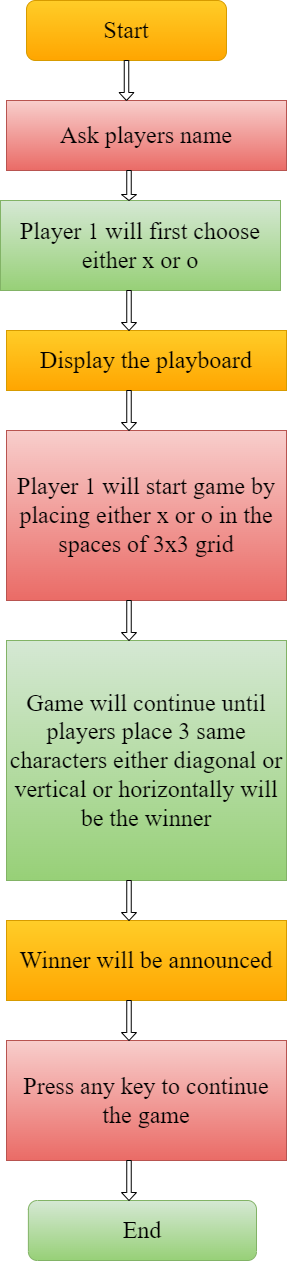

The diagram above was exported from draw.io. Its source (the exported page's mxGraphModel, read from the mxfile embedded in the PNG):
<mxGraphModel dx="1038" dy="547" grid="1" gridSize="10" guides="1" tooltips="1" connect="1" arrows="1" fold="1" page="1" pageScale="1" pageWidth="827" pageHeight="1169" math="0" shadow="0">
  <root>
    <mxCell id="WIyWlLk6GJQsqaUBKTNV-0" />
    <mxCell id="WIyWlLk6GJQsqaUBKTNV-1" parent="WIyWlLk6GJQsqaUBKTNV-0" />
    <mxCell id="3ryglS0Cm09YBuXE8L9L-0" value="&lt;font face=&quot;Times New Roman&quot; style=&quot;font-size: 24px&quot;&gt;Start&lt;/font&gt;" style="rounded=1;whiteSpace=wrap;html=1;fillColor=#ffcd28;strokeColor=#d79b00;gradientColor=#ffa500;" parent="WIyWlLk6GJQsqaUBKTNV-1" vertex="1">
      <mxGeometry x="300" y="80" width="200" height="60" as="geometry" />
    </mxCell>
    <mxCell id="3ryglS0Cm09YBuXE8L9L-1" value="Ask players name" style="rounded=0;whiteSpace=wrap;html=1;fontFamily=Times New Roman;fontSize=24;fillColor=#f8cecc;strokeColor=#b85450;gradientColor=#ea6b66;" parent="WIyWlLk6GJQsqaUBKTNV-1" vertex="1">
      <mxGeometry x="280" y="180" width="280" height="70" as="geometry" />
    </mxCell>
    <mxCell id="3ryglS0Cm09YBuXE8L9L-2" value="Player 1 will first choose either x or o" style="rounded=0;whiteSpace=wrap;html=1;fontFamily=Times New Roman;fontSize=24;fillColor=#d5e8d4;strokeColor=#82b366;gradientColor=#97d077;" parent="WIyWlLk6GJQsqaUBKTNV-1" vertex="1">
      <mxGeometry x="274" y="280" width="280" height="90" as="geometry" />
    </mxCell>
    <mxCell id="3ryglS0Cm09YBuXE8L9L-3" value="Display the playboard" style="rounded=0;whiteSpace=wrap;html=1;fontFamily=Times New Roman;fontSize=24;fillColor=#ffcd28;strokeColor=#d79b00;gradientColor=#ffa500;" parent="WIyWlLk6GJQsqaUBKTNV-1" vertex="1">
      <mxGeometry x="280" y="410" width="280" height="60" as="geometry" />
    </mxCell>
    <mxCell id="3ryglS0Cm09YBuXE8L9L-4" value="Player 1 will start game by placing either x or o in the spaces of 3x3 grid" style="rounded=0;whiteSpace=wrap;html=1;fontFamily=Times New Roman;fontSize=24;fillColor=#f8cecc;strokeColor=#b85450;gradientColor=#ea6b66;" parent="WIyWlLk6GJQsqaUBKTNV-1" vertex="1">
      <mxGeometry x="280" y="510" width="280" height="170" as="geometry" />
    </mxCell>
    <mxCell id="3ryglS0Cm09YBuXE8L9L-5" value="Game will continue until players place 3 same characters either diagonal or vertical or horizontally will be the winner" style="rounded=0;whiteSpace=wrap;html=1;fontFamily=Times New Roman;fontSize=24;fillColor=#d5e8d4;strokeColor=#82b366;gradientColor=#97d077;" parent="WIyWlLk6GJQsqaUBKTNV-1" vertex="1">
      <mxGeometry x="280" y="720" width="280" height="240" as="geometry" />
    </mxCell>
    <mxCell id="3ryglS0Cm09YBuXE8L9L-7" value="Winner will be announced" style="rounded=0;whiteSpace=wrap;html=1;fontFamily=Times New Roman;fontSize=24;fillColor=#ffcd28;strokeColor=#d79b00;gradientColor=#ffa500;" parent="WIyWlLk6GJQsqaUBKTNV-1" vertex="1">
      <mxGeometry x="280" y="1000" width="280" height="80" as="geometry" />
    </mxCell>
    <mxCell id="3ryglS0Cm09YBuXE8L9L-8" value="Press any key to continue the game" style="rounded=0;whiteSpace=wrap;html=1;fontFamily=Times New Roman;fontSize=24;fillColor=#f8cecc;strokeColor=#b85450;gradientColor=#ea6b66;" parent="WIyWlLk6GJQsqaUBKTNV-1" vertex="1">
      <mxGeometry x="280" y="1120" width="280" height="120" as="geometry" />
    </mxCell>
    <mxCell id="3ryglS0Cm09YBuXE8L9L-10" value="End" style="rounded=1;whiteSpace=wrap;html=1;fontFamily=Times New Roman;fontSize=24;fillColor=#d5e8d4;strokeColor=#82b366;gradientColor=#97d077;" parent="WIyWlLk6GJQsqaUBKTNV-1" vertex="1">
      <mxGeometry x="301.88" y="1280" width="228.12" height="60" as="geometry" />
    </mxCell>
    <mxCell id="3ryglS0Cm09YBuXE8L9L-13" value="" style="shape=singleArrow;direction=south;whiteSpace=wrap;html=1;fontFamily=Times New Roman;fontSize=24;" parent="WIyWlLk6GJQsqaUBKTNV-1" vertex="1">
      <mxGeometry x="395" y="250" width="15" height="30" as="geometry" />
    </mxCell>
    <mxCell id="mOmGBcqMOFbFsBQFn1_I-0" value="" style="edgeStyle=orthogonalEdgeStyle;rounded=0;orthogonalLoop=1;jettySize=auto;html=1;" edge="1" parent="WIyWlLk6GJQsqaUBKTNV-1" source="3ryglS0Cm09YBuXE8L9L-18" target="3ryglS0Cm09YBuXE8L9L-0">
      <mxGeometry relative="1" as="geometry">
        <Array as="points">
          <mxPoint x="390" y="120" />
          <mxPoint x="390" y="120" />
        </Array>
      </mxGeometry>
    </mxCell>
    <mxCell id="3ryglS0Cm09YBuXE8L9L-18" value="" style="shape=singleArrow;direction=south;whiteSpace=wrap;html=1;fontFamily=Times New Roman;fontSize=24;" parent="WIyWlLk6GJQsqaUBKTNV-1" vertex="1">
      <mxGeometry x="392.5" y="140" width="15" height="40" as="geometry" />
    </mxCell>
    <mxCell id="3ryglS0Cm09YBuXE8L9L-19" value="" style="shape=singleArrow;direction=south;whiteSpace=wrap;html=1;fontFamily=Times New Roman;fontSize=24;" parent="WIyWlLk6GJQsqaUBKTNV-1" vertex="1">
      <mxGeometry x="395" y="370" width="15" height="40" as="geometry" />
    </mxCell>
    <mxCell id="3ryglS0Cm09YBuXE8L9L-22" value="" style="shape=singleArrow;direction=south;whiteSpace=wrap;html=1;fontFamily=Times New Roman;fontSize=24;" parent="WIyWlLk6GJQsqaUBKTNV-1" vertex="1">
      <mxGeometry x="395" y="470" width="15" height="40" as="geometry" />
    </mxCell>
    <mxCell id="3ryglS0Cm09YBuXE8L9L-23" value="" style="shape=singleArrow;direction=south;whiteSpace=wrap;html=1;fontFamily=Times New Roman;fontSize=24;" parent="WIyWlLk6GJQsqaUBKTNV-1" vertex="1">
      <mxGeometry x="395" y="680" width="15" height="40" as="geometry" />
    </mxCell>
    <mxCell id="3ryglS0Cm09YBuXE8L9L-24" value="" style="shape=singleArrow;direction=south;whiteSpace=wrap;html=1;fontFamily=Times New Roman;fontSize=24;" parent="WIyWlLk6GJQsqaUBKTNV-1" vertex="1">
      <mxGeometry x="395" y="960" width="15" height="40" as="geometry" />
    </mxCell>
    <mxCell id="3ryglS0Cm09YBuXE8L9L-25" value="" style="shape=singleArrow;direction=south;whiteSpace=wrap;html=1;fontFamily=Times New Roman;fontSize=24;" parent="WIyWlLk6GJQsqaUBKTNV-1" vertex="1">
      <mxGeometry x="395" y="1080" width="15" height="40" as="geometry" />
    </mxCell>
    <mxCell id="3ryglS0Cm09YBuXE8L9L-26" value="" style="shape=singleArrow;direction=south;whiteSpace=wrap;html=1;fontFamily=Times New Roman;fontSize=24;" parent="WIyWlLk6GJQsqaUBKTNV-1" vertex="1">
      <mxGeometry x="395" y="1240" width="15" height="40" as="geometry" />
    </mxCell>
  </root>
</mxGraphModel>